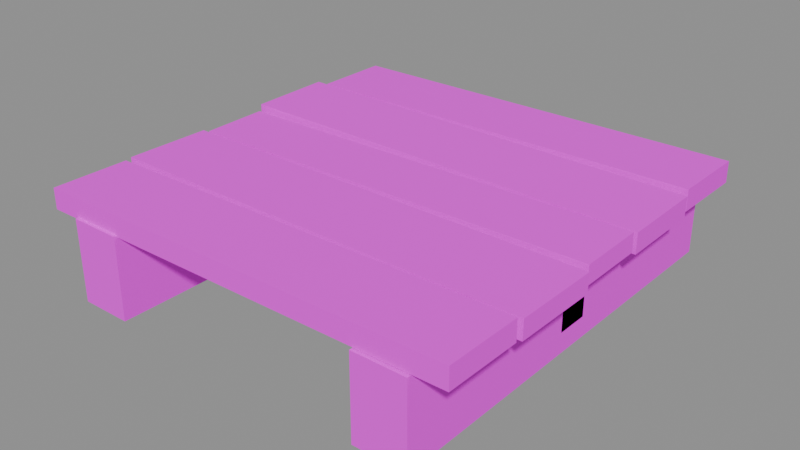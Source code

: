 # Source: bridge.wood.deck.2.blend  (saved by Blender 5.2.45; exported with 4.5.12 LTS)
import bpy
from mathutils import Matrix  # noqa: F401  (used for matrix-valued properties, if any)

bpy.ops.wm.read_factory_settings(use_empty=True)
scene = bpy.context.scene
scene.name = 'Scene'

# ---- images (referenced by path relative to the original .blend; pixels are not part of the script)
import os
ASSET_DIR = os.environ.get("B2B_ASSET_DIR", "")  # directory of the original .blend (textures are referenced by path, not embedded)
HERE = os.path.dirname(os.path.abspath(__file__))  # packed textures are extracted next to this script under _unpacked/

def load_image(name, relpath, width, height, colorspace="sRGB"):
    """Load a texture the original file referenced (path relative to the .blend, or extracted next to this script)."""
    p = next((c for c in (os.path.join(HERE, relpath), os.path.join(ASSET_DIR, relpath)) if relpath and os.path.exists(c)), "")
    if p:
        img = bpy.data.images.load(p, check_existing=True)
        img.name = name
    else:  # same state as the original file: an image datablock whose file is absent (Cycles renders it pink)
        img = bpy.data.images.new(name, width, height)
        img.source = "FILE"
        img.filepath = "//" + (relpath or name)
    img.colorspace_settings.name = colorspace
    return img
img_palette_png = load_image('palette.png', 'palette.png', 1024, 1024, 'sRGB')

# ---- materials (node trees are filled in below, after node groups)
mat_palette = bpy.data.materials.new('palette')

# ---- material node trees
mat_palette.use_nodes = True; mat_palette.node_tree.nodes.clear()
_N = mat_palette.node_tree.nodes; _L = mat_palette.node_tree.links
n0 = _N.new('ShaderNodeBsdfPrincipled'); n0.name = 'Principled BSDF'; n0.location = (-200, 100)
n0.inputs[2].default_value = 0.9
n0.inputs[10].default_value = 0.005
n1 = _N.new('ShaderNodeOutputMaterial'); n1.name = 'Material Output'; n1.location = (200, 100)
n2 = _N.new('ShaderNodeTexImage'); n2.name = 'Image Texture'; n2.location = (0, 0)
n2.image = img_palette_png
n2.interpolation = 'Closest'
_L.new(n0.outputs[0], n1.inputs[0])
_L.new(n2.outputs[0], n0.inputs[0])
n1.is_active_output = True

# ---- meshes
me_deck2 = bpy.data.meshes.new('deck2')
me_deck2.from_pydata([(-0.4473, -0.52, -0.05), (-0.4473, 0.52, -0.05), (-0.4473, -0.52, -0.25), (-0.4473, 0.52, -0.25), (-0.3195, -0.52, -0.05), (-0.3195, 0.52, -0.05), (-0.3195, -0.52, -0.25), (-0.3195, 0.52, -0.25), (0.3195, -0.52, -0.05), (0.3195, 0.52, -0.05), (0.3195, -0.52, -0.25), (0.3195, 0.52, -0.25), (0.4473, -0.52, -0.05), (0.4473, 0.52, -0.05), (0.4473, -0.52, -0.25), (0.4473, 0.52, -0.25), (-0.525, -0.5124, -0.004606), (-0.525, -0.324, -0.005728), (-0.5246, -0.5127, -0.05506), (-0.5246, -0.3243, -0.05618), (0.5259, -0.5123, 0.003977), (0.5259, -0.324, 0.002854), (0.5263, -0.5126, -0.04647), (0.5263, -0.3243, -0.0476), (-0.5258, -0.3089, -0.002998), (-0.5258, -0.09633, -0.005028), (-0.5259, -0.3094, -0.04933), (-0.5259, -0.09677, -0.05136), (0.529, -0.309, -0.005488), (0.529, -0.09635, -0.007518), (0.5289, -0.3094, -0.05182), (0.5289, -0.0968, -0.05385), (-0.5232, -0.0817, -0.01135), (-0.5232, 0.08287, -0.01), (-0.5228, -0.08133, -0.05657), (-0.5228, 0.08324, -0.05522), (0.5191, -0.08178, -0.00167), (0.5191, 0.08279, -0.0003191), (0.5196, -0.08141, -0.04689), (0.5196, 0.08316, -0.04554), (-0.532, 0.09779, 0.00161), (-0.532, 0.3049, 0.003261), (-0.5324, 0.09819, -0.04844), (-0.5324, 0.3053, -0.04679), (0.5205, 0.09786, -0.006618), (0.5205, 0.305, -0.004968), (0.52, 0.09825, -0.05667), (0.52, 0.3054, -0.05502), (-0.5161, 0.3202, -0.003262), (-0.5161, 0.5126, -0.004002), (-0.5158, 0.32, -0.05494), (-0.5158, 0.5124, -0.05568), (0.5144, 0.3202, 0.003378), (0.5144, 0.5126, 0.002639), (0.5148, 0.32, -0.0483), (0.5148, 0.5124, -0.04904), (-0.4473, 0.04, -0.2), (-0.4473, -0.04, -0.2), (-0.4473, 0.04, -0.1), (-0.4473, -0.04, -0.1), (0.4473, 0.04, -0.2), (0.4473, -0.04, -0.2), (0.4473, 0.04, -0.1), (0.4473, -0.04, -0.1)], [], [(0, 2, 6, 4), (5, 7, 3, 1), (3, 7, 6, 2), (1, 3, 2, 0), (5, 1, 0, 4), (7, 5, 4, 6), (8, 10, 14, 12), (13, 15, 11, 9), (11, 15, 14, 10), (9, 11, 10, 8), (13, 9, 8, 12), (15, 13, 12, 14), (16, 18, 22, 20), (21, 23, 19, 17), (19, 23, 22, 18), (17, 19, 18, 16), (21, 17, 16, 20), (23, 21, 20, 22), (24, 26, 30, 28), (29, 31, 27, 25), (27, 31, 30, 26), (25, 27, 26, 24), (29, 25, 24, 28), (31, 29, 28, 30), (32, 34, 38, 36), (37, 39, 35, 33), (35, 39, 38, 34), (33, 35, 34, 32), (37, 33, 32, 36), (39, 37, 36, 38), (40, 42, 46, 44), (45, 47, 43, 41), (43, 47, 46, 42), (41, 43, 42, 40), (45, 41, 40, 44), (47, 45, 44, 46), (48, 50, 54, 52), (53, 55, 51, 49), (51, 55, 54, 50), (49, 51, 50, 48), (53, 49, 48, 52), (55, 53, 52, 54), (56, 57, 59, 58), (58, 59, 63, 62), (62, 63, 61, 60), (60, 61, 57, 56), (58, 62, 60, 56), (63, 59, 57, 61)])
_uv = me_deck2.uv_layers.new(name='UVMap')
_uv.uv.foreach_set('vector', [0.6875, 0.7222, 0.6875, 0.7222, 0.6875, 0.7222, 0.6875, 0.7222, 0.6875, 0.7222, 0.6875, 0.7222, 0.6875, 0.7222, 0.6875, 0.7222, 0.6875, 0.7222, 0.6875, 0.7222, 0.6875, 0.7222, 0.6875, 0.7222, 0.6875, 0.7222, 0.6875, 0.7222, 0.6875, 0.7222, 0.6875, 0.7222, 0.6875, 0.7222, 0.6875, 0.7222, 0.6875, 0.7222, 0.6875, 0.7222, 0.6875, 0.7222, 0.6875, 0.7222, 0.6875, 0.7222, 0.6875, 0.7222, 0.6875, 0.7222, 0.6875, 0.7222, 0.6875, 0.7222, 0.6875, 0.7222, 0.6875, 0.7222, 0.6875, 0.7222, 0.6875, 0.7222, 0.6875, 0.7222, 0.6875, 0.7222, 0.6875, 0.7222, 0.6875, 0.7222, 0.6875, 0.7222, 0.6875, 0.7222, 0.6875, 0.7222, 0.6875, 0.7222, 0.6875, 0.7222, 0.6875, 0.7222, 0.6875, 0.7222, 0.6875, 0.7222, 0.6875, 0.7222, 0.6875, 0.7222, 0.6875, 0.7222, 0.6875, 0.7222, 0.6875, 0.7222, 0.3125, 0.7222, 0.3125, 0.7222, 0.3125, 0.7222, 0.3125, 0.7222, 0.3125, 0.7222, 0.3125, 0.7222, 0.3125, 0.7222, 0.3125, 0.7222, 0.3125, 0.7222, 0.3125, 0.7222, 0.3125, 0.7222, 0.3125, 0.7222, 0.3125, 0.7222, 0.3125, 0.7222, 0.3125, 0.7222, 0.3125, 0.7222, 0.3125, 0.7222, 0.3125, 0.7222, 0.3125, 0.7222, 0.3125, 0.7222, 0.3125, 0.7222, 0.3125, 0.7222, 0.3125, 0.7222, 0.3125, 0.7222, 0.4375, 0.7222, 0.4375, 0.7222, 0.4375, 0.7222, 0.4375, 0.7222, 0.4375, 0.7222, 0.4375, 0.7222, 0.4375, 0.7222, 0.4375, 0.7222, 0.4375, 0.7222, 0.4375, 0.7222, 0.4375, 0.7222, 0.4375, 0.7222, 0.4375, 0.7222, 0.4375, 0.7222, 0.4375, 0.7222, 0.4375, 0.7222, 0.4375, 0.7222, 0.4375, 0.7222, 0.4375, 0.7222, 0.4375, 0.7222, 0.4375, 0.7222, 0.4375, 0.7222, 0.4375, 0.7222, 0.4375, 0.7222, 0.1875, 0.7222, 0.1875, 0.7222, 0.1875, 0.7222, 0.1875, 0.7222, 0.1875, 0.7222, 0.1875, 0.7222, 0.1875, 0.7222, 0.1875, 0.7222, 0.1875, 0.7222, 0.1875, 0.7222, 0.1875, 0.7222, 0.1875, 0.7222, 0.1875, 0.7222, 0.1875, 0.7222, 0.1875, 0.7222, 0.1875, 0.7222, 0.1875, 0.7222, 0.1875, 0.7222, 0.1875, 0.7222, 0.1875, 0.7222, 0.1875, 0.7222, 0.1875, 0.7222, 0.1875, 0.7222, 0.1875, 0.7222, 0.1875, 0.7222, 0.1875, 0.7222, 0.1875, 0.7222, 0.1875, 0.7222, 0.1875, 0.7222, 0.1875, 0.7222, 0.1875, 0.7222, 0.1875, 0.7222, 0.1875, 0.7222, 0.1875, 0.7222, 0.1875, 0.7222, 0.1875, 0.7222, 0.1875, 0.7222, 0.1875, 0.7222, 0.1875, 0.7222, 0.1875, 0.7222, 0.1875, 0.7222, 0.1875, 0.7222, 0.1875, 0.7222, 0.1875, 0.7222, 0.1875, 0.7222, 0.1875, 0.7222, 0.1875, 0.7222, 0.1875, 0.7222, 0.1875, 0.7222, 0.1875, 0.7222, 0.1875, 0.7222, 0.1875, 0.7222, 0.1875, 0.7222, 0.1875, 0.7222, 0.1875, 0.7222, 0.1875, 0.7222, 0.1875, 0.7222, 0.1875, 0.7222, 0.1875, 0.7222, 0.1875, 0.7222, 0.1875, 0.7222, 0.1875, 0.7222, 0.1875, 0.7222, 0.1875, 0.7222, 0.1875, 0.7222, 0.1875, 0.7222, 0.1875, 0.7222, 0.1875, 0.7222, 0.1875, 0.7222, 0.1875, 0.7222, 0.1875, 0.7222, 0.1875, 0.7222, 0.6875, 0.7222, 0.6875, 0.7222, 0.6875, 0.7222, 0.6875, 0.7222, 0.6875, 0.7222, 0.6875, 0.7222, 0.6875, 0.7222, 0.6875, 0.7222, 0.6875, 0.7222, 0.6875, 0.7222, 0.6875, 0.7222, 0.6875, 0.7222, 0.6875, 0.7222, 0.6875, 0.7222, 0.6875, 0.7222, 0.6875, 0.7222, 0.6875, 0.7222, 0.6875, 0.7222, 0.6875, 0.7222, 0.6875, 0.7222, 0.6875, 0.7222, 0.6875, 0.7222, 0.6875, 0.7222, 0.6875, 0.7222])
me_deck2.materials.append(mat_palette)
me_deck2.update()

# ---- objects
ob_bridge_wood_deck = bpy.data.objects.new('bridge.wood.deck', me_deck2)

# ---- transforms, parenting, visibility, modifiers, constraints
ob_bridge_wood_deck.location = (0.0, 0.0, 0.0)

# ---- collection membership
scene.collection.objects.link(ob_bridge_wood_deck)

# ---- scene / render settings (as saved in the file)
scene.frame_start = 1; scene.frame_end = 250; scene.frame_set(1)
scene.render.engine = 'BLENDER_EEVEE_NEXT'
scene.render.bake_bias = 0.0
scene.render.bake_samples = 0
scene.render.compositor_device = 'GPU'
scene.eevee.use_volume_custom_range = False
scene.eevee.fast_gi_thickness_near = 0.1
scene.eevee.fast_gi_thickness_far = 0.0
scene.eevee.ray_tracing_options.screen_trace_thickness = 0.1
bpy.context.view_layer.update()

# ---- added for rendering (the .blend has no active camera and no usable light): camera, sun + grey world if the file has none
cam_auto = bpy.data.cameras.new('AutoCamera')
cam_auto.lens = 50.0
cam_auto.sensor_width = 36.0
cam_auto.clip_end = 1000.0
ob_auto_camera = bpy.data.objects.new('AutoCamera', cam_auto)
scene.collection.objects.link(ob_auto_camera)
ob_auto_camera.location = (1.39313, -1.67381, 0.992858)
ob_auto_camera.rotation_euler = (1.09748, -7.21219e-08, 0.694738)
scene.camera = ob_auto_camera
light_auto_sun = bpy.data.lights.new('AutoSun', 'SUN')
light_auto_sun.energy = 3.0
light_auto_sun.angle = 0.0523599
ob_auto_sun = bpy.data.objects.new('AutoSun', light_auto_sun)
scene.collection.objects.link(ob_auto_sun)
ob_auto_sun.rotation_euler = (0.872665, 0.174533, 0.523599)
if scene.world is None:
    world_auto = bpy.data.worlds.new('AutoWorld')
    world_auto.color = (0.3, 0.3, 0.3)
    scene.world = world_auto
bpy.context.view_layer.update()
